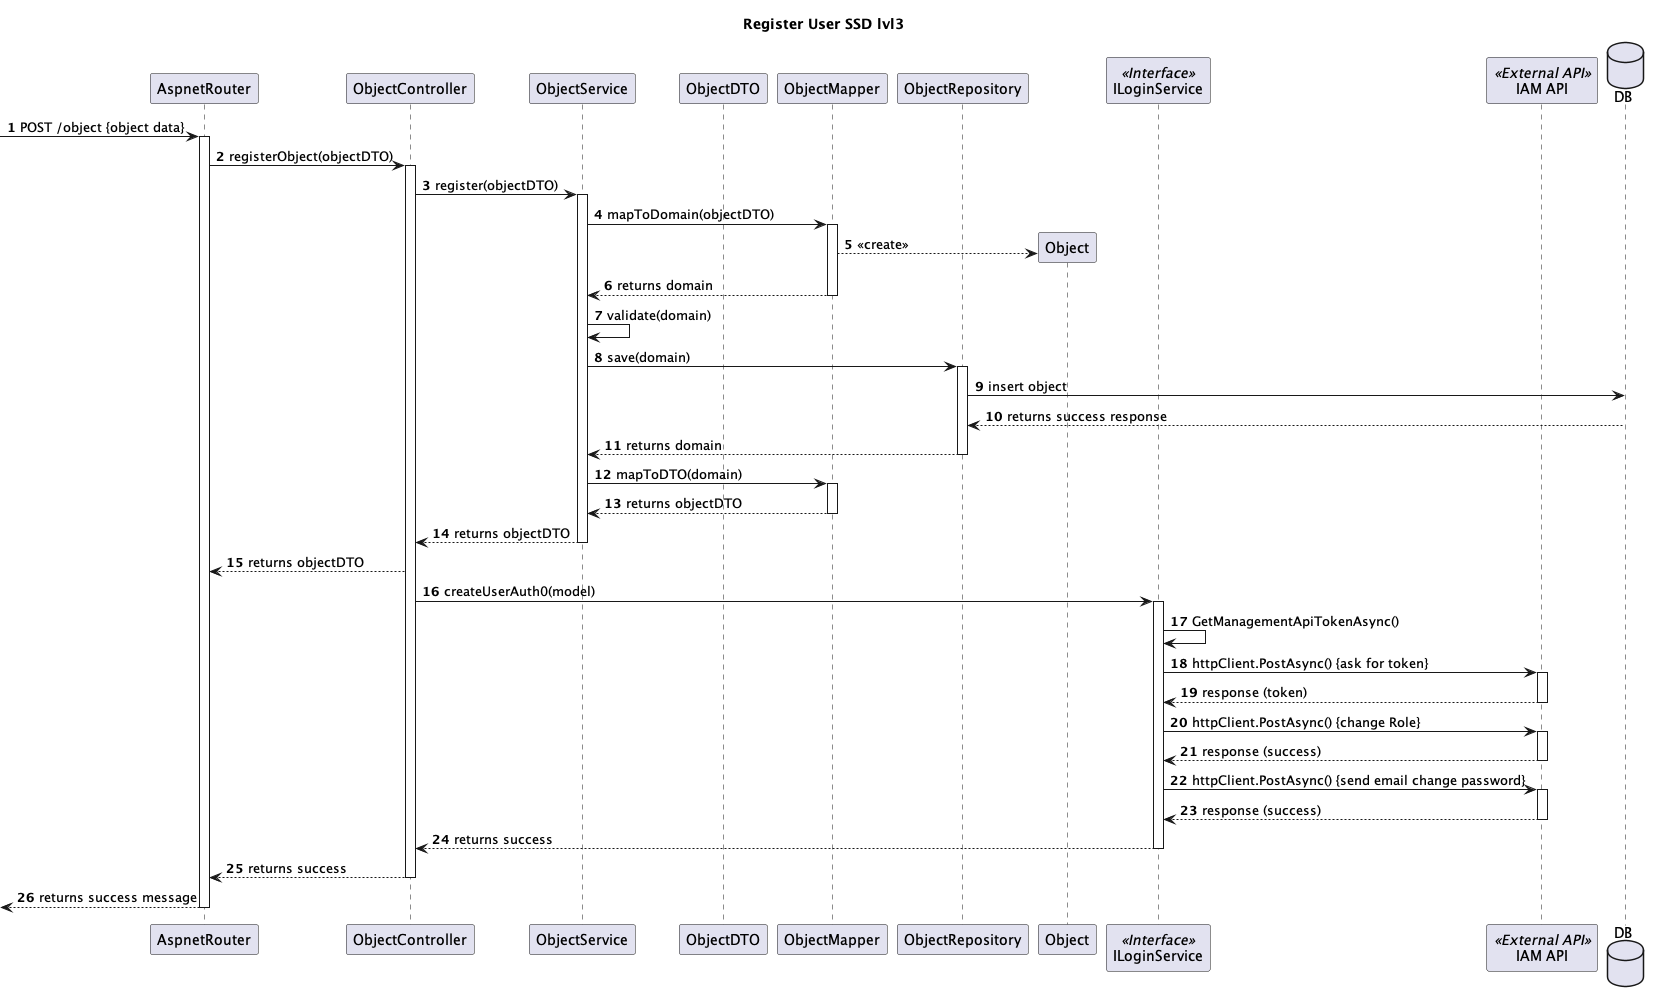

The diagram above was rendered by PlantUML. Its source (embedded in the PNG):
@startuml
autonumber
skinparam packageStyle rect

title Register User SSD lvl3

participant AspnetRouter as router
participant ObjectController as ctrl
participant ObjectService as service
participant ObjectDTO as dto
participant ObjectMapper as mapper
participant ObjectRepository as repo
participant Object as domain
participant ILoginService as LS <<Interface>>
participant "IAM API" as IAM <<External API>>

database DB


-> router: POST /object {object data}
activate router
router -> ctrl: registerObject(objectDTO)
activate ctrl
ctrl -> service: register(objectDTO)
activate service
service -> mapper: mapToDomain(objectDTO)
activate mapper
mapper --> domain** : <<create>>
mapper --> service : returns domain
deactivate mapper
service -> service: validate(domain)
service -> repo: save(domain)

activate repo

repo -> DB: insert object
repo <-- DB: returns success response
repo --> service : returns domain
deactivate repo
service -> mapper: mapToDTO(domain)
activate mapper
mapper --> service : returns objectDTO
deactivate mapper
service --> ctrl : returns objectDTO

deactivate service
ctrl --> router : returns objectDTO


ctrl -> LS : createUserAuth0(model)
activate LS
LS -> LS : GetManagementApiTokenAsync()
LS -> IAM : httpClient.PostAsync() {ask for token}
activate IAM
IAM --> LS : response (token)
deactivate IAM
LS -> IAM : httpClient.PostAsync() {change Role}
activate IAM
IAM --> LS : response (success)
deactivate IAM
LS -> IAM : httpClient.PostAsync() {send email change password}
activate IAM
IAM --> LS : response (success)
deactivate IAM
LS --> ctrl : returns success
deactivate LS

ctrl --> router : returns success

deactivate ctrl

<-- router  : returns success message

deactivate router

@enduml